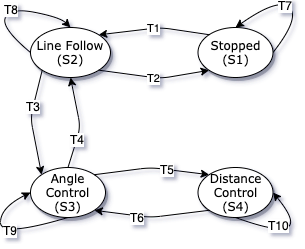

The diagram above was exported from draw.io. Its source (the exported page's mxGraphModel, read from the mxfile embedded in the PNG):
<mxGraphModel dx="1186" dy="646" grid="1" gridSize="10" guides="1" tooltips="1" connect="1" arrows="1" fold="1" page="1" pageScale="1" pageWidth="1100" pageHeight="850" background="#ffffff" math="0" shadow="0">
  <root>
    <mxCell id="0" />
    <mxCell id="1" parent="0" />
    <mxCell id="1ea317790d2ca983-1" value="Line Follow (S2)" style="ellipse;whiteSpace=wrap;html=1;rounded=0;shadow=1;comic=0;labelBackgroundColor=none;strokeWidth=1;fontFamily=Verdana;fontSize=12;align=center;" parent="1" vertex="1">
      <mxGeometry x="420" y="110" width="80" height="50" as="geometry" />
    </mxCell>
    <mxCell id="1ea317790d2ca983-6" value="&lt;span&gt;Distance Control (S4)&lt;/span&gt;" style="ellipse;whiteSpace=wrap;html=1;rounded=0;shadow=1;comic=0;labelBackgroundColor=none;strokeWidth=1;fontFamily=Verdana;fontSize=12;align=center;" parent="1" vertex="1">
      <mxGeometry x="587.5" y="250" width="75" height="50" as="geometry" />
    </mxCell>
    <mxCell id="1ea317790d2ca983-7" value="&lt;span&gt;Angle Control (S3)&lt;/span&gt;" style="ellipse;whiteSpace=wrap;html=1;rounded=0;shadow=1;comic=0;labelBackgroundColor=none;strokeWidth=1;fontFamily=Verdana;fontSize=12;align=center;" parent="1" vertex="1">
      <mxGeometry x="420" y="250" width="75" height="50" as="geometry" />
    </mxCell>
    <mxCell id="1ea317790d2ca983-8" value="Stopped (S1)" style="ellipse;whiteSpace=wrap;html=1;rounded=0;shadow=1;comic=0;labelBackgroundColor=none;strokeWidth=1;fontFamily=Verdana;fontSize=12;align=center;" parent="1" vertex="1">
      <mxGeometry x="587.5" y="110" width="75" height="50" as="geometry" />
    </mxCell>
    <mxCell id="qxl8FDgAnsktN-zHCwzV-18" value="" style="curved=1;endArrow=classic;html=1;strokeColor=#000000;exitX=0.5;exitY=1;exitDx=0;exitDy=0;entryX=0;entryY=0.5;entryDx=0;entryDy=0;" parent="1" source="1ea317790d2ca983-7" target="1ea317790d2ca983-7" edge="1">
      <mxGeometry width="50" height="50" relative="1" as="geometry">
        <mxPoint x="320" y="400" as="sourcePoint" />
        <mxPoint x="360" y="320" as="targetPoint" />
        <Array as="points">
          <mxPoint x="390" y="320" />
          <mxPoint x="390" y="290" />
        </Array>
      </mxGeometry>
    </mxCell>
    <mxCell id="qxl8FDgAnsktN-zHCwzV-25" value="T9" style="text;html=1;align=center;verticalAlign=middle;resizable=0;points=[];;labelBackgroundColor=#ffffff;" parent="qxl8FDgAnsktN-zHCwzV-18" vertex="1" connectable="0">
      <mxGeometry x="-0.1239" y="-4" relative="1" as="geometry">
        <mxPoint as="offset" />
      </mxGeometry>
    </mxCell>
    <mxCell id="qxl8FDgAnsktN-zHCwzV-19" value="" style="curved=1;endArrow=classic;html=1;strokeColor=#000000;exitX=0.5;exitY=1;exitDx=0;exitDy=0;entryX=1;entryY=0.5;entryDx=0;entryDy=0;" parent="1" source="1ea317790d2ca983-6" target="1ea317790d2ca983-6" edge="1">
      <mxGeometry width="50" height="50" relative="1" as="geometry">
        <mxPoint x="707.5" y="380" as="sourcePoint" />
        <mxPoint x="757.5" y="330" as="targetPoint" />
        <Array as="points">
          <mxPoint x="707.5" y="330" />
        </Array>
      </mxGeometry>
    </mxCell>
    <mxCell id="qxl8FDgAnsktN-zHCwzV-24" value="T10" style="text;html=1;align=center;verticalAlign=middle;resizable=0;points=[];;labelBackgroundColor=#ffffff;" parent="qxl8FDgAnsktN-zHCwzV-19" vertex="1" connectable="0">
      <mxGeometry x="-0.454" y="8" relative="1" as="geometry">
        <mxPoint as="offset" />
      </mxGeometry>
    </mxCell>
    <mxCell id="qxl8FDgAnsktN-zHCwzV-21" value="" style="curved=1;endArrow=classic;html=1;strokeColor=#000000;exitX=0;exitY=0.5;exitDx=0;exitDy=0;entryX=0.5;entryY=0;entryDx=0;entryDy=0;" parent="1" source="1ea317790d2ca983-1" target="1ea317790d2ca983-1" edge="1">
      <mxGeometry width="50" height="50" relative="1" as="geometry">
        <mxPoint x="440" y="110" as="sourcePoint" />
        <mxPoint x="490" y="60" as="targetPoint" />
        <Array as="points">
          <mxPoint x="390" y="110" />
          <mxPoint x="400" y="90" />
          <mxPoint x="450" y="100" />
        </Array>
      </mxGeometry>
    </mxCell>
    <mxCell id="tolq-LQT_Z1MprTa6AeY-15" value="T8" style="text;html=1;align=center;verticalAlign=middle;resizable=0;points=[];;labelBackgroundColor=#ffffff;" vertex="1" connectable="0" parent="qxl8FDgAnsktN-zHCwzV-21">
      <mxGeometry x="-0.0577" y="-1" relative="1" as="geometry">
        <mxPoint as="offset" />
      </mxGeometry>
    </mxCell>
    <mxCell id="tolq-LQT_Z1MprTa6AeY-2" value="" style="curved=1;endArrow=classic;html=1;exitX=1;exitY=0.5;exitDx=0;exitDy=0;entryX=0.5;entryY=0;entryDx=0;entryDy=0;" edge="1" parent="1" source="1ea317790d2ca983-8" target="1ea317790d2ca983-8">
      <mxGeometry width="50" height="50" relative="1" as="geometry">
        <mxPoint x="640" y="100" as="sourcePoint" />
        <mxPoint x="690" y="50" as="targetPoint" />
        <Array as="points">
          <mxPoint x="690" y="100" />
          <mxPoint x="667.5" y="80" />
        </Array>
      </mxGeometry>
    </mxCell>
    <mxCell id="tolq-LQT_Z1MprTa6AeY-14" value="T7" style="text;html=1;align=center;verticalAlign=middle;resizable=0;points=[];;labelBackgroundColor=#ffffff;" vertex="1" connectable="0" parent="tolq-LQT_Z1MprTa6AeY-2">
      <mxGeometry x="0.0059" y="1" relative="1" as="geometry">
        <mxPoint as="offset" />
      </mxGeometry>
    </mxCell>
    <mxCell id="tolq-LQT_Z1MprTa6AeY-3" value="T1" style="endArrow=classic;html=1;exitX=0;exitY=0;exitDx=0;exitDy=0;entryX=1;entryY=0;entryDx=0;entryDy=0;" edge="1" parent="1" source="1ea317790d2ca983-8" target="1ea317790d2ca983-1">
      <mxGeometry width="50" height="50" relative="1" as="geometry">
        <mxPoint x="520" y="100" as="sourcePoint" />
        <mxPoint x="570" y="50" as="targetPoint" />
        <Array as="points">
          <mxPoint x="550" y="110" />
        </Array>
      </mxGeometry>
    </mxCell>
    <mxCell id="tolq-LQT_Z1MprTa6AeY-4" value="" style="endArrow=classic;html=1;exitX=0;exitY=1;exitDx=0;exitDy=0;entryX=1;entryY=1;entryDx=0;entryDy=0;" edge="1" parent="1" source="1ea317790d2ca983-6" target="1ea317790d2ca983-7">
      <mxGeometry width="50" height="50" relative="1" as="geometry">
        <mxPoint x="596.6620519852027" y="300.204089179191" as="sourcePoint" />
        <mxPoint x="495" y="302" as="targetPoint" />
        <Array as="points">
          <mxPoint x="540" y="300" />
        </Array>
      </mxGeometry>
    </mxCell>
    <mxCell id="tolq-LQT_Z1MprTa6AeY-13" value="T6" style="text;html=1;align=center;verticalAlign=middle;resizable=0;points=[];;labelBackgroundColor=#ffffff;" vertex="1" connectable="0" parent="tolq-LQT_Z1MprTa6AeY-4">
      <mxGeometry x="0.2636" y="1" relative="1" as="geometry">
        <mxPoint as="offset" />
      </mxGeometry>
    </mxCell>
    <mxCell id="tolq-LQT_Z1MprTa6AeY-5" value="" style="endArrow=classic;html=1;exitX=1;exitY=0;exitDx=0;exitDy=0;entryX=0;entryY=0;entryDx=0;entryDy=0;" edge="1" parent="1" source="1ea317790d2ca983-7" target="1ea317790d2ca983-6">
      <mxGeometry width="50" height="50" relative="1" as="geometry">
        <mxPoint x="611.6620519852027" y="220.204089179191" as="sourcePoint" />
        <mxPoint x="509.81980515339455" y="221.78679656440363" as="targetPoint" />
        <Array as="points">
          <mxPoint x="540" y="250" />
        </Array>
      </mxGeometry>
    </mxCell>
    <mxCell id="tolq-LQT_Z1MprTa6AeY-12" value="T5" style="text;html=1;align=center;verticalAlign=middle;resizable=0;points=[];;labelBackgroundColor=#ffffff;" vertex="1" connectable="0" parent="tolq-LQT_Z1MprTa6AeY-5">
      <mxGeometry x="0.2551" y="1" relative="1" as="geometry">
        <mxPoint as="offset" />
      </mxGeometry>
    </mxCell>
    <mxCell id="tolq-LQT_Z1MprTa6AeY-6" value="T2" style="endArrow=classic;html=1;exitX=1;exitY=1;exitDx=0;exitDy=0;entryX=0;entryY=1;entryDx=0;entryDy=0;" edge="1" parent="1" source="1ea317790d2ca983-1" target="1ea317790d2ca983-8">
      <mxGeometry width="50" height="50" relative="1" as="geometry">
        <mxPoint x="608.6620519852027" y="127.20408917919099" as="sourcePoint" />
        <mxPoint x="506.81980515339455" y="128.78679656440363" as="targetPoint" />
        <Array as="points">
          <mxPoint x="550" y="161" />
        </Array>
      </mxGeometry>
    </mxCell>
    <mxCell id="tolq-LQT_Z1MprTa6AeY-7" value="" style="endArrow=classic;html=1;entryX=0.5;entryY=1;entryDx=0;entryDy=0;exitX=0.5;exitY=0;exitDx=0;exitDy=0;" edge="1" parent="1" source="1ea317790d2ca983-7" target="1ea317790d2ca983-1">
      <mxGeometry width="50" height="50" relative="1" as="geometry">
        <mxPoint x="400" y="230" as="sourcePoint" />
        <mxPoint x="450" y="180" as="targetPoint" />
        <Array as="points">
          <mxPoint x="470" y="210" />
        </Array>
      </mxGeometry>
    </mxCell>
    <mxCell id="tolq-LQT_Z1MprTa6AeY-11" value="T4" style="text;html=1;align=center;verticalAlign=middle;resizable=0;points=[];;labelBackgroundColor=#ffffff;" vertex="1" connectable="0" parent="tolq-LQT_Z1MprTa6AeY-7">
      <mxGeometry x="-0.3495" y="1" relative="1" as="geometry">
        <mxPoint x="1" as="offset" />
      </mxGeometry>
    </mxCell>
    <mxCell id="tolq-LQT_Z1MprTa6AeY-8" value="" style="endArrow=classic;html=1;entryX=0;entryY=0;entryDx=0;entryDy=0;exitX=0;exitY=1;exitDx=0;exitDy=0;" edge="1" parent="1" source="1ea317790d2ca983-1" target="1ea317790d2ca983-7">
      <mxGeometry width="50" height="50" relative="1" as="geometry">
        <mxPoint x="310" y="210" as="sourcePoint" />
        <mxPoint x="360" y="160" as="targetPoint" />
        <Array as="points">
          <mxPoint x="420" y="200" />
        </Array>
      </mxGeometry>
    </mxCell>
    <mxCell id="tolq-LQT_Z1MprTa6AeY-10" value="T3" style="text;html=1;align=center;verticalAlign=middle;resizable=0;points=[];;labelBackgroundColor=#ffffff;" vertex="1" connectable="0" parent="tolq-LQT_Z1MprTa6AeY-8">
      <mxGeometry x="-0.302" relative="1" as="geometry">
        <mxPoint as="offset" />
      </mxGeometry>
    </mxCell>
  </root>
</mxGraphModel>